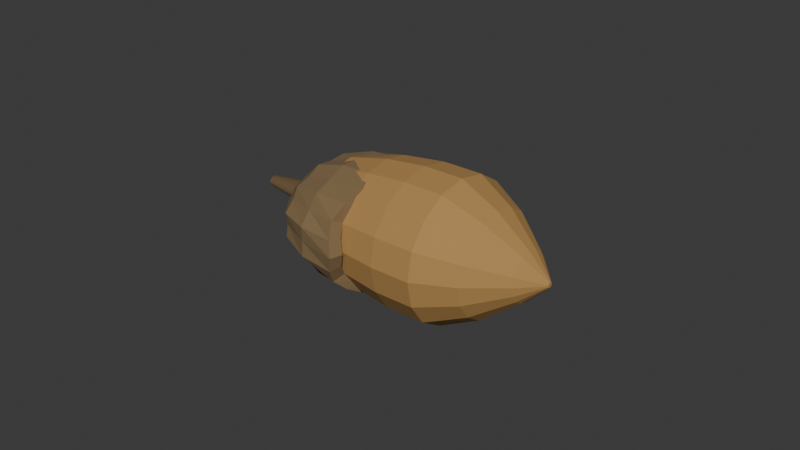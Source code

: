 # Source: source.blend  (saved by Blender 4.3.34; exported with 4.5.12 LTS)
import bpy
from mathutils import Matrix  # noqa: F401  (used for matrix-valued properties, if any)

bpy.ops.wm.read_factory_settings(use_empty=True)
scene = bpy.context.scene
scene.name = 'Scene'

# ---- collections
col_collection = bpy.data.collections.new('Collection'); scene.collection.children.link(col_collection)

# ---- materials (node trees are filled in below, after node groups)
mat_smoothnutwarmochre = bpy.data.materials.new('SmoothNutWarmOchre')
mat_smoothnutwarmochre.diffuse_color = (0.44, 0.245, 0.075, 1.0)
mat_thickcupuleearthbrown = bpy.data.materials.new('ThickCupuleEarthBrown')
mat_thickcupuleearthbrown.diffuse_color = (0.235, 0.155, 0.07, 1.0)
mat_woodycupulestalk = bpy.data.materials.new('WoodyCupuleStalk')
mat_woodycupulestalk.diffuse_color = (0.15, 0.095, 0.04, 1.0)

# ---- material node trees
mat_smoothnutwarmochre.use_nodes = True; mat_smoothnutwarmochre.node_tree.nodes.clear()
_N = mat_smoothnutwarmochre.node_tree.nodes; _L = mat_smoothnutwarmochre.node_tree.links
n0 = _N.new('ShaderNodeBsdfPrincipled'); n0.name = 'Principled BSDF'; n0.location = (10, 300)
n0.inputs[0].default_value = (0.44, 0.245, 0.075, 1.0)
n0.inputs[2].default_value = 0.88
n1 = _N.new('ShaderNodeOutputMaterial'); n1.name = 'Material Output'; n1.location = (300, 300)
_L.new(n0.outputs[0], n1.inputs[0])
n1.is_active_output = True
mat_thickcupuleearthbrown.use_nodes = True; mat_thickcupuleearthbrown.node_tree.nodes.clear()
_N = mat_thickcupuleearthbrown.node_tree.nodes; _L = mat_thickcupuleearthbrown.node_tree.links
n0 = _N.new('ShaderNodeBsdfPrincipled'); n0.name = 'Principled BSDF'; n0.location = (10, 300)
n0.inputs[0].default_value = (0.235, 0.155, 0.07, 1.0)
n0.inputs[2].default_value = 0.96
n1 = _N.new('ShaderNodeOutputMaterial'); n1.name = 'Material Output'; n1.location = (300, 300)
_L.new(n0.outputs[0], n1.inputs[0])
n1.is_active_output = True
mat_woodycupulestalk.use_nodes = True; mat_woodycupulestalk.node_tree.nodes.clear()
_N = mat_woodycupulestalk.node_tree.nodes; _L = mat_woodycupulestalk.node_tree.links
n0 = _N.new('ShaderNodeBsdfPrincipled'); n0.name = 'Principled BSDF'; n0.location = (10, 300)
n0.inputs[0].default_value = (0.15, 0.095, 0.04, 1.0)
n0.inputs[2].default_value = 0.96
n1 = _N.new('ShaderNodeOutputMaterial'); n1.name = 'Material Output'; n1.location = (300, 300)
_L.new(n0.outputs[0], n1.inputs[0])
n1.is_active_output = True

# ---- world
world_world = bpy.data.worlds.new('World'); scene.world = world_world
world_world.use_nodes = True; world_world.node_tree.nodes.clear()
_N = world_world.node_tree.nodes; _L = world_world.node_tree.links
n0 = _N.new('ShaderNodeOutputWorld'); n0.name = 'World Output'; n0.location = (300, 300)
n1 = _N.new('ShaderNodeBackground'); n1.name = 'Background'; n1.location = (10, 300)
n1.inputs[0].default_value = (0.05088, 0.05088, 0.05088, 1.0)
_L.new(n1.outputs[0], n0.inputs[0])
n0.is_active_output = True
world_world.color = (0.05088, 0.05088, 0.05088)
world_world.sun_shadow_jitter_overblur = 0.0

# ---- meshes
me_wholepointedsmoothnut = bpy.data.meshes.new('WholePointedSmoothNut')
me_wholepointedsmoothnut.from_pydata([(-0.032, 0.0027, 0.0205), (-0.032, 0.002494, 0.02149), (-0.032, 0.001909, 0.02232), (-0.032, 0.001033, 0.02288), (-0.032, 0.0, 0.02308), (-0.032, -0.001033, 0.02288), (-0.032, -0.001909, 0.02232), (-0.032, -0.002494, 0.02149), (-0.032, -0.0027, 0.0205), (-0.032, -0.002494, 0.01951), (-0.032, -0.001909, 0.01868), (-0.032, -0.001033, 0.01812), (-0.032, 0.0, 0.01792), (-0.032, 0.001033, 0.01812), (-0.032, 0.001909, 0.01868), (-0.032, 0.002494, 0.01951), (-0.028, 0.0108, 0.0205), (-0.028, 0.009978, 0.02445), (-0.028, 0.007637, 0.0278), (-0.028, 0.004133, 0.03003), (-0.028, 0.0, 0.03082), (-0.028, -0.004133, 0.03003), (-0.028, -0.007637, 0.0278), (-0.028, -0.009978, 0.02445), (-0.028, -0.0108, 0.0205), (-0.028, -0.009978, 0.01655), (-0.028, -0.007637, 0.0132), (-0.028, -0.004133, 0.01097), (-0.028, 0.0, 0.01018), (-0.028, 0.004133, 0.01097), (-0.028, 0.007637, 0.0132), (-0.028, 0.009978, 0.01655), (-0.019, 0.018, 0.0205), (-0.019, 0.01663, 0.02708), (-0.019, 0.01273, 0.03266), (-0.019, 0.006888, 0.03639), (-0.019, 0.0, 0.0377), (-0.019, -0.006888, 0.03639), (-0.019, -0.01273, 0.03266), (-0.019, -0.01663, 0.02708), (-0.019, -0.018, 0.0205), (-0.019, -0.01663, 0.01392), (-0.019, -0.01273, 0.008338), (-0.019, -0.006888, 0.004609), (-0.019, 0.0, 0.0033), (-0.019, 0.006888, 0.004609), (-0.019, 0.01273, 0.008338), (-0.019, 0.01663, 0.01392), (-0.005, 0.0216, 0.0205), (-0.005, 0.01996, 0.0284), (-0.005, 0.01527, 0.03509), (-0.005, 0.008266, 0.03957), (-0.005, 0.0, 0.04114), (-0.005, -0.008266, 0.03957), (-0.005, -0.01527, 0.03509), (-0.005, -0.01996, 0.0284), (-0.005, -0.0216, 0.0205), (-0.005, -0.01996, 0.0126), (-0.005, -0.01527, 0.005905), (-0.005, -0.008266, 0.0), (-0.005, 0.0, 0.0), (-0.005, 0.008266, 0.0), (-0.005, 0.01527, 0.005905), (-0.005, 0.01996, 0.0126), (0.009, 0.0234, 0.0205), (0.009, 0.02162, 0.02906), (0.009, 0.01655, 0.03631), (0.009, 0.008955, 0.04116), (0.009, 0.0, 0.04286), (0.009, -0.008955, 0.04116), (0.009, -0.01655, 0.03631), (0.009, -0.02162, 0.02906), (0.009, -0.0234, 0.0205), (0.009, -0.02162, 0.01194), (0.009, -0.01655, 0.004689), (0.009, -0.008955, 0.0), (0.009, 0.0, 0.0), (0.009, 0.008955, 0.0), (0.009, 0.01655, 0.004689), (0.009, 0.02162, 0.01194), (0.022, 0.0234, 0.0205), (0.022, 0.02162, 0.02906), (0.022, 0.01655, 0.03631), (0.022, 0.008955, 0.04116), (0.022, 0.0, 0.04286), (0.022, -0.008955, 0.04116), (0.022, -0.01655, 0.03631), (0.022, -0.02162, 0.02906), (0.022, -0.0234, 0.0205), (0.022, -0.02162, 0.01194), (0.022, -0.01655, 0.004689), (0.022, -0.008955, 0.0), (0.022, 0.0, 0.0), (0.022, 0.008955, 0.0), (0.022, 0.01655, 0.004689), (0.022, 0.02162, 0.01194), (0.034, 0.0171, 0.0205), (0.034, 0.0158, 0.02675), (0.034, 0.01209, 0.03205), (0.034, 0.006544, 0.0356), (0.034, 0.0, 0.03684), (0.034, -0.006544, 0.0356), (0.034, -0.01209, 0.03205), (0.034, -0.0158, 0.02675), (0.034, -0.0171, 0.0205), (0.034, -0.0158, 0.01425), (0.034, -0.01209, 0.008946), (0.034, -0.006544, 0.005404), (0.034, 0.0, 0.00416), (0.034, 0.006544, 0.005404), (0.034, 0.01209, 0.008946), (0.034, 0.0158, 0.01425), (0.045, 0.0081, 0.0205), (0.045, 0.007483, 0.02346), (0.045, 0.005728, 0.02597), (0.045, 0.0031, 0.02765), (0.045, 0.0, 0.02824), (0.045, -0.0031, 0.02765), (0.045, -0.005728, 0.02597), (0.045, -0.007483, 0.02346), (0.045, -0.0081, 0.0205), (0.045, -0.007483, 0.01754), (0.045, -0.005728, 0.01503), (0.045, -0.0031, 0.01335), (0.045, 0.0, 0.01276), (0.045, 0.0031, 0.01335), (0.045, 0.005728, 0.01503), (0.045, 0.007483, 0.01754), (0.052, 0.00081, 0.0205), (0.052, 0.0007483, 0.0208), (0.052, 0.0005728, 0.02105), (0.052, 0.00031, 0.02122), (0.052, 0.0, 0.02127), (0.052, -0.00031, 0.02122), (0.052, -0.0005728, 0.02105), (0.052, -0.0007483, 0.0208), (0.052, -0.00081, 0.0205), (0.052, -0.0007483, 0.0202), (0.052, -0.0005728, 0.01995), (0.052, -0.00031, 0.01978), (0.052, 0.0, 0.01973), (0.052, 0.00031, 0.01978), (0.052, 0.0005728, 0.01995), (0.052, 0.0007483, 0.0202)], [], [(15, 14, 13, 12, 11, 10, 9, 8, 7, 6, 5, 4, 3, 2, 1, 0), (128, 129, 130, 131, 132, 133, 134, 135, 136, 137, 138, 139, 140, 141, 142, 143), (0, 1, 17, 16), (1, 2, 18, 17), (2, 3, 19, 18), (3, 4, 20, 19), (4, 5, 21, 20), (5, 6, 22, 21), (6, 7, 23, 22), (7, 8, 24, 23), (8, 9, 25, 24), (9, 10, 26, 25), (10, 11, 27, 26), (11, 12, 28, 27), (12, 13, 29, 28), (13, 14, 30, 29), (14, 15, 31, 30), (15, 0, 16, 31), (16, 17, 33, 32), (17, 18, 34, 33), (18, 19, 35, 34), (19, 20, 36, 35), (20, 21, 37, 36), (21, 22, 38, 37), (22, 23, 39, 38), (23, 24, 40, 39), (24, 25, 41, 40), (25, 26, 42, 41), (26, 27, 43, 42), (27, 28, 44, 43), (28, 29, 45, 44), (29, 30, 46, 45), (30, 31, 47, 46), (31, 16, 32, 47), (32, 33, 49, 48), (33, 34, 50, 49), (34, 35, 51, 50), (35, 36, 52, 51), (36, 37, 53, 52), (37, 38, 54, 53), (38, 39, 55, 54), (39, 40, 56, 55), (40, 41, 57, 56), (41, 42, 58, 57), (42, 43, 59, 58), (43, 44, 60, 59), (44, 45, 61, 60), (45, 46, 62, 61), (46, 47, 63, 62), (47, 32, 48, 63), (48, 49, 65, 64), (49, 50, 66, 65), (50, 51, 67, 66), (51, 52, 68, 67), (52, 53, 69, 68), (53, 54, 70, 69), (54, 55, 71, 70), (55, 56, 72, 71), (56, 57, 73, 72), (57, 58, 74, 73), (58, 59, 75, 74), (59, 60, 76, 75), (60, 61, 77, 76), (61, 62, 78, 77), (62, 63, 79, 78), (63, 48, 64, 79), (64, 65, 81, 80), (65, 66, 82, 81), (66, 67, 83, 82), (67, 68, 84, 83), (68, 69, 85, 84), (69, 70, 86, 85), (70, 71, 87, 86), (71, 72, 88, 87), (72, 73, 89, 88), (73, 74, 90, 89), (74, 75, 91, 90), (75, 76, 92, 91), (76, 77, 93, 92), (77, 78, 94, 93), (78, 79, 95, 94), (79, 64, 80, 95), (80, 81, 97, 96), (81, 82, 98, 97), (82, 83, 99, 98), (83, 84, 100, 99), (84, 85, 101, 100), (85, 86, 102, 101), (86, 87, 103, 102), (87, 88, 104, 103), (88, 89, 105, 104), (89, 90, 106, 105), (90, 91, 107, 106), (91, 92, 108, 107), (92, 93, 109, 108), (93, 94, 110, 109), (94, 95, 111, 110), (95, 80, 96, 111), (96, 97, 113, 112), (97, 98, 114, 113), (98, 99, 115, 114), (99, 100, 116, 115), (100, 101, 117, 116), (101, 102, 118, 117), (102, 103, 119, 118), (103, 104, 120, 119), (104, 105, 121, 120), (105, 106, 122, 121), (106, 107, 123, 122), (107, 108, 124, 123), (108, 109, 125, 124), (109, 110, 126, 125), (110, 111, 127, 126), (111, 96, 112, 127), (112, 113, 129, 128), (113, 114, 130, 129), (114, 115, 131, 130), (115, 116, 132, 131), (116, 117, 133, 132), (117, 118, 134, 133), (118, 119, 135, 134), (119, 120, 136, 135), (120, 121, 137, 136), (121, 122, 138, 137), (122, 123, 139, 138), (123, 124, 140, 139), (124, 125, 141, 140), (125, 126, 142, 141), (126, 127, 143, 142), (127, 112, 128, 143)])
me_wholepointedsmoothnut.materials.append(mat_smoothnutwarmochre)
me_wholepointedsmoothnut.materials.append(mat_thickcupuleearthbrown)
me_wholepointedsmoothnut.materials.append(mat_woodycupulestalk)
me_wholepointedsmoothnut.update()
me_wholethickcupuleandstalk = bpy.data.meshes.new('WholeThickCupuleAndStalk')
me_wholethickcupuleandstalk.from_pydata([(-0.052, 0.0022, 0.0205), (-0.052, 0.002125, 0.02091), (-0.052, 0.001905, 0.02129), (-0.052, 0.001556, 0.02162), (-0.052, 0.0011, 0.02187), (-0.052, 0.0005694, 0.02203), (-0.052, 0.0, 0.02208), (-0.052, -0.0005694, 0.02203), (-0.052, -0.0011, 0.02187), (-0.052, -0.001556, 0.02162), (-0.052, -0.001905, 0.02129), (-0.052, -0.002125, 0.02091), (-0.052, -0.0022, 0.0205), (-0.052, -0.002125, 0.02009), (-0.052, -0.001905, 0.01971), (-0.052, -0.001556, 0.01938), (-0.052, -0.0011, 0.01913), (-0.052, -0.0005694, 0.01897), (-0.052, 0.0, 0.01892), (-0.052, 0.0005694, 0.01897), (-0.052, 0.0011, 0.01913), (-0.052, 0.001556, 0.01938), (-0.052, 0.001905, 0.01971), (-0.052, 0.002125, 0.02009), (-0.044, 0.0035, 0.0205), (-0.044, 0.003381, 0.02115), (-0.044, 0.003031, 0.02176), (-0.044, 0.002475, 0.02228), (-0.044, 0.00175, 0.02268), (-0.044, 0.0009059, 0.02293), (-0.044, 0.0, 0.02302), (-0.044, -0.0009059, 0.02293), (-0.044, -0.00175, 0.02268), (-0.044, -0.002475, 0.02228), (-0.044, -0.003031, 0.02176), (-0.044, -0.003381, 0.02115), (-0.044, -0.0035, 0.0205), (-0.044, -0.003381, 0.01985), (-0.044, -0.003031, 0.01924), (-0.044, -0.002475, 0.01872), (-0.044, -0.00175, 0.01832), (-0.044, -0.0009059, 0.01807), (-0.044, 0.0, 0.01798), (-0.044, 0.0009059, 0.01807), (-0.044, 0.00175, 0.01832), (-0.044, 0.002475, 0.01872), (-0.044, 0.003031, 0.01924), (-0.044, 0.003381, 0.01985), (-0.038, 0.0045, 0.0205), (-0.038, 0.004347, 0.02134), (-0.038, 0.003897, 0.02212), (-0.038, 0.003182, 0.02279), (-0.038, 0.00225, 0.02331), (-0.038, 0.001165, 0.02363), (-0.038, 0.0, 0.02374), (-0.038, -0.001165, 0.02363), (-0.038, -0.00225, 0.02331), (-0.038, -0.003182, 0.02279), (-0.038, -0.003897, 0.02212), (-0.038, -0.004347, 0.02134), (-0.038, -0.0045, 0.0205), (-0.038, -0.004347, 0.01966), (-0.038, -0.003897, 0.01888), (-0.038, -0.003182, 0.01821), (-0.038, -0.00225, 0.01769), (-0.038, -0.001165, 0.01737), (-0.038, 0.0, 0.01726), (-0.038, 0.001165, 0.01737), (-0.038, 0.00225, 0.01769), (-0.038, 0.003182, 0.01821), (-0.038, 0.003897, 0.01888), (-0.038, 0.004347, 0.01966), (-0.034, 0.01169, 0.0205), (-0.034, 0.01189, 0.02279), (-0.034, 0.01012, 0.02471), (-0.034, 0.008704, 0.02677), (-0.034, 0.005845, 0.02779), (-0.034, 0.003186, 0.02906), (-0.034, 0.0, 0.02892), (-0.034, -0.003186, 0.02906), (-0.034, -0.005845, 0.02779), (-0.034, -0.008704, 0.02677), (-0.034, -0.01012, 0.02471), (-0.034, -0.01189, 0.02279), (-0.034, -0.01169, 0.0205), (-0.034, -0.01189, 0.01821), (-0.034, -0.01012, 0.01629), (-0.034, -0.008704, 0.01423), (-0.034, -0.005845, 0.01321), (-0.034, -0.003186, 0.01194), (-0.034, 0.0, 0.01208), (-0.034, 0.003186, 0.01194), (-0.034, 0.005845, 0.01321), (-0.034, 0.008704, 0.01423), (-0.034, 0.01012, 0.01629), (-0.034, 0.01189, 0.01821), (-0.027, 0.0193, 0.0205), (-0.027, 0.01999, 0.02436), (-0.027, 0.01672, 0.02745), (-0.027, 0.01464, 0.03104), (-0.027, 0.009651, 0.03254), (-0.027, 0.005357, 0.0349), (-0.027, 0.0, 0.0344), (-0.027, -0.005357, 0.0349), (-0.027, -0.009651, 0.03254), (-0.027, -0.01464, 0.03104), (-0.027, -0.01672, 0.02745), (-0.027, -0.01999, 0.02436), (-0.027, -0.0193, 0.0205), (-0.027, -0.01999, 0.01664), (-0.027, -0.01672, 0.01355), (-0.027, -0.01464, 0.009962), (-0.027, -0.009651, 0.008465), (-0.027, -0.005357, 0.006105), (-0.027, 0.0, 0.006603), (-0.027, 0.005357, 0.006105), (-0.027, 0.009651, 0.008465), (-0.027, 0.01464, 0.009962), (-0.027, 0.01672, 0.01355), (-0.027, 0.01999, 0.01664), (-0.016, 0.02443, 0.0205), (-0.016, 0.0247, 0.02527), (-0.016, 0.02116, 0.02929), (-0.016, 0.01808, 0.03352), (-0.016, 0.01221, 0.03573), (-0.016, 0.006619, 0.03828), (-0.016, 0.0, 0.03809), (-0.016, -0.006619, 0.03828), (-0.016, -0.01221, 0.03573), (-0.016, -0.01808, 0.03352), (-0.016, -0.02116, 0.02929), (-0.016, -0.0247, 0.02527), (-0.016, -0.02443, 0.0205), (-0.016, -0.0247, 0.01573), (-0.016, -0.02116, 0.01171), (-0.016, -0.01808, 0.007481), (-0.016, -0.01221, 0.005268), (-0.016, -0.006619, 0.002716), (-0.016, 0.0, 0.002912), (-0.016, 0.006619, 0.002716), (-0.016, 0.01221, 0.005268), (-0.016, 0.01808, 0.007481), (-0.016, 0.02116, 0.01171), (-0.016, 0.0247, 0.01573), (-0.0028, 0.02708, 0.0205), (-0.004, 0.026, 0.02552), (-0.0052, 0.02345, 0.03025), (-0.004, 0.01903, 0.0342), (-0.0028, 0.01354, 0.03739), (-0.004, 0.006967, 0.03922), (-0.0052, 0.0, 0.04), (-0.004, -0.006967, 0.03922), (-0.0028, -0.01354, 0.03739), (-0.004, -0.01903, 0.0342), (-0.0052, -0.02345, 0.03025), (-0.004, -0.026, 0.02552), (-0.0028, -0.02708, 0.0205), (-0.004, -0.026, 0.01548), (-0.0052, -0.02345, 0.01075), (-0.004, -0.01903, 0.006796), (-0.0028, -0.01354, 0.003613), (-0.004, -0.006967, 0.00178), (-0.0052, 0.0, 0.001), (-0.004, 0.006967, 0.00178), (-0.0028, 0.01354, 0.003613), (-0.004, 0.01903, 0.006796), (-0.0052, 0.02345, 0.01075), (-0.004, 0.026, 0.01548), (-0.0018, 0.023, 0.0205), (-0.003, 0.02222, 0.02479), (-0.0042, 0.01992, 0.02878), (-0.003, 0.01626, 0.03221), (-0.0018, 0.0115, 0.03484), (-0.003, 0.005953, 0.0365), (-0.0042, 0.0, 0.03706), (-0.003, -0.005953, 0.0365), (-0.0018, -0.0115, 0.03484), (-0.003, -0.01626, 0.03221), (-0.0042, -0.01992, 0.02878), (-0.003, -0.02222, 0.02479), (-0.0018, -0.023, 0.0205), (-0.003, -0.02222, 0.01621), (-0.0042, -0.01992, 0.01222), (-0.003, -0.01626, 0.00879), (-0.0018, -0.0115, 0.006159), (-0.003, -0.005953, 0.004504), (-0.0042, 0.0, 0.00394), (-0.003, 0.005953, 0.004504), (-0.0018, 0.0115, 0.006159), (-0.003, 0.01626, 0.00879), (-0.0042, 0.01992, 0.01222), (-0.003, 0.02222, 0.01621), (-0.015, 0.017, 0.0205), (-0.015, 0.01642, 0.02367), (-0.015, 0.01472, 0.02662), (-0.015, 0.01202, 0.02915), (-0.015, 0.0085, 0.0311), (-0.015, 0.0044, 0.03232), (-0.015, 0.0, 0.03274), (-0.015, -0.0044, 0.03232), (-0.015, -0.0085, 0.0311), (-0.015, -0.01202, 0.02915), (-0.015, -0.01472, 0.02662), (-0.015, -0.01642, 0.02367), (-0.015, -0.017, 0.0205), (-0.015, -0.01642, 0.01733), (-0.015, -0.01472, 0.01438), (-0.015, -0.01202, 0.01185), (-0.015, -0.0085, 0.0099), (-0.015, -0.0044, 0.008677), (-0.015, 0.0, 0.00826), (-0.015, 0.0044, 0.008677), (-0.015, 0.0085, 0.0099), (-0.015, 0.01202, 0.01185), (-0.015, 0.01472, 0.01438), (-0.015, 0.01642, 0.01733), (-0.025, 0.011, 0.0205), (-0.025, 0.01063, 0.02255), (-0.025, 0.009526, 0.02446), (-0.025, 0.007778, 0.0261), (-0.025, 0.0055, 0.02736), (-0.025, 0.002847, 0.02815), (-0.025, 0.0, 0.02842), (-0.025, -0.002847, 0.02815), (-0.025, -0.0055, 0.02736), (-0.025, -0.007778, 0.0261), (-0.025, -0.009526, 0.02446), (-0.025, -0.01063, 0.02255), (-0.025, -0.011, 0.0205), (-0.025, -0.01063, 0.01845), (-0.025, -0.009526, 0.01654), (-0.025, -0.007778, 0.0149), (-0.025, -0.0055, 0.01364), (-0.025, -0.002847, 0.01285), (-0.025, 0.0, 0.01258), (-0.025, 0.002847, 0.01285), (-0.025, 0.0055, 0.01364), (-0.025, 0.007778, 0.0149), (-0.025, 0.009526, 0.01654), (-0.025, 0.01063, 0.01845), (-0.031, 0.005, 0.0205), (-0.031, 0.00483, 0.02143), (-0.031, 0.00433, 0.0223), (-0.031, 0.003536, 0.02305), (-0.031, 0.0025, 0.02362), (-0.031, 0.001294, 0.02398), (-0.031, 0.0, 0.0241), (-0.031, -0.001294, 0.02398), (-0.031, -0.0025, 0.02362), (-0.031, -0.003536, 0.02305), (-0.031, -0.00433, 0.0223), (-0.031, -0.00483, 0.02143), (-0.031, -0.005, 0.0205), (-0.031, -0.00483, 0.01957), (-0.031, -0.00433, 0.0187), (-0.031, -0.003536, 0.01795), (-0.031, -0.0025, 0.01738), (-0.031, -0.001294, 0.01702), (-0.031, 0.0, 0.0169), (-0.031, 0.001294, 0.01702), (-0.031, 0.0025, 0.01738), (-0.031, 0.003536, 0.01795), (-0.031, 0.00433, 0.0187), (-0.031, 0.00483, 0.01957), (-0.033, 0.002, 0.0205), (-0.033, 0.001932, 0.02087), (-0.033, 0.001732, 0.02122), (-0.033, 0.001414, 0.02152), (-0.033, 0.001, 0.02175), (-0.033, 0.0005176, 0.02189), (-0.033, 0.0, 0.02194), (-0.033, -0.0005176, 0.02189), (-0.033, -0.001, 0.02175), (-0.033, -0.001414, 0.02152), (-0.033, -0.001732, 0.02122), (-0.033, -0.001932, 0.02087), (-0.033, -0.002, 0.0205), (-0.033, -0.001932, 0.02013), (-0.033, -0.001732, 0.01978), (-0.033, -0.001414, 0.01948), (-0.033, -0.001, 0.01925), (-0.033, -0.0005176, 0.01911), (-0.033, 0.0, 0.01906), (-0.033, 0.0005176, 0.01911), (-0.033, 0.001, 0.01925), (-0.033, 0.001414, 0.01948), (-0.033, 0.001732, 0.01978), (-0.033, 0.001932, 0.02013)], [], [(23, 22, 21, 20, 19, 18, 17, 16, 15, 14, 13, 12, 11, 10, 9, 8, 7, 6, 5, 4, 3, 2, 1, 0), (264, 265, 266, 267, 268, 269, 270, 271, 272, 273, 274, 275, 276, 277, 278, 279, 280, 281, 282, 283, 284, 285, 286, 287), (0, 1, 25, 24), (1, 2, 26, 25), (2, 3, 27, 26), (3, 4, 28, 27), (4, 5, 29, 28), (5, 6, 30, 29), (6, 7, 31, 30), (7, 8, 32, 31), (8, 9, 33, 32), (9, 10, 34, 33), (10, 11, 35, 34), (11, 12, 36, 35), (12, 13, 37, 36), (13, 14, 38, 37), (14, 15, 39, 38), (15, 16, 40, 39), (16, 17, 41, 40), (17, 18, 42, 41), (18, 19, 43, 42), (19, 20, 44, 43), (20, 21, 45, 44), (21, 22, 46, 45), (22, 23, 47, 46), (23, 0, 24, 47), (24, 25, 49, 48), (25, 26, 50, 49), (26, 27, 51, 50), (27, 28, 52, 51), (28, 29, 53, 52), (29, 30, 54, 53), (30, 31, 55, 54), (31, 32, 56, 55), (32, 33, 57, 56), (33, 34, 58, 57), (34, 35, 59, 58), (35, 36, 60, 59), (36, 37, 61, 60), (37, 38, 62, 61), (38, 39, 63, 62), (39, 40, 64, 63), (40, 41, 65, 64), (41, 42, 66, 65), (42, 43, 67, 66), (43, 44, 68, 67), (44, 45, 69, 68), (45, 46, 70, 69), (46, 47, 71, 70), (47, 24, 48, 71), (48, 49, 73, 72), (49, 50, 74, 73), (50, 51, 75, 74), (51, 52, 76, 75), (52, 53, 77, 76), (53, 54, 78, 77), (54, 55, 79, 78), (55, 56, 80, 79), (56, 57, 81, 80), (57, 58, 82, 81), (58, 59, 83, 82), (59, 60, 84, 83), (60, 61, 85, 84), (61, 62, 86, 85), (62, 63, 87, 86), (63, 64, 88, 87), (64, 65, 89, 88), (65, 66, 90, 89), (66, 67, 91, 90), (67, 68, 92, 91), (68, 69, 93, 92), (69, 70, 94, 93), (70, 71, 95, 94), (71, 48, 72, 95), (72, 73, 97, 96), (73, 74, 98, 97), (74, 75, 99, 98), (75, 76, 100, 99), (76, 77, 101, 100), (77, 78, 102, 101), (78, 79, 103, 102), (79, 80, 104, 103), (80, 81, 105, 104), (81, 82, 106, 105), (82, 83, 107, 106), (83, 84, 108, 107), (84, 85, 109, 108), (85, 86, 110, 109), (86, 87, 111, 110), (87, 88, 112, 111), (88, 89, 113, 112), (89, 90, 114, 113), (90, 91, 115, 114), (91, 92, 116, 115), (92, 93, 117, 116), (93, 94, 118, 117), (94, 95, 119, 118), (95, 72, 96, 119), (96, 97, 121, 120), (97, 98, 122, 121), (98, 99, 123, 122), (99, 100, 124, 123), (100, 101, 125, 124), (101, 102, 126, 125), (102, 103, 127, 126), (103, 104, 128, 127), (104, 105, 129, 128), (105, 106, 130, 129), (106, 107, 131, 130), (107, 108, 132, 131), (108, 109, 133, 132), (109, 110, 134, 133), (110, 111, 135, 134), (111, 112, 136, 135), (112, 113, 137, 136), (113, 114, 138, 137), (114, 115, 139, 138), (115, 116, 140, 139), (116, 117, 141, 140), (117, 118, 142, 141), (118, 119, 143, 142), (119, 96, 120, 143), (120, 121, 145, 144), (121, 122, 146, 145), (122, 123, 147, 146), (123, 124, 148, 147), (124, 125, 149, 148), (125, 126, 150, 149), (126, 127, 151, 150), (127, 128, 152, 151), (128, 129, 153, 152), (129, 130, 154, 153), (130, 131, 155, 154), (131, 132, 156, 155), (132, 133, 157, 156), (133, 134, 158, 157), (134, 135, 159, 158), (135, 136, 160, 159), (136, 137, 161, 160), (137, 138, 162, 161), (138, 139, 163, 162), (139, 140, 164, 163), (140, 141, 165, 164), (141, 142, 166, 165), (142, 143, 167, 166), (143, 120, 144, 167), (144, 145, 169, 168), (145, 146, 170, 169), (146, 147, 171, 170), (147, 148, 172, 171), (148, 149, 173, 172), (149, 150, 174, 173), (150, 151, 175, 174), (151, 152, 176, 175), (152, 153, 177, 176), (153, 154, 178, 177), (154, 155, 179, 178), (155, 156, 180, 179), (156, 157, 181, 180), (157, 158, 182, 181), (158, 159, 183, 182), (159, 160, 184, 183), (160, 161, 185, 184), (161, 162, 186, 185), (162, 163, 187, 186), (163, 164, 188, 187), (164, 165, 189, 188), (165, 166, 190, 189), (166, 167, 191, 190), (167, 144, 168, 191), (168, 169, 193, 192), (169, 170, 194, 193), (170, 171, 195, 194), (171, 172, 196, 195), (172, 173, 197, 196), (173, 174, 198, 197), (174, 175, 199, 198), (175, 176, 200, 199), (176, 177, 201, 200), (177, 178, 202, 201), (178, 179, 203, 202), (179, 180, 204, 203), (180, 181, 205, 204), (181, 182, 206, 205), (182, 183, 207, 206), (183, 184, 208, 207), (184, 185, 209, 208), (185, 186, 210, 209), (186, 187, 211, 210), (187, 188, 212, 211), (188, 189, 213, 212), (189, 190, 214, 213), (190, 191, 215, 214), (191, 168, 192, 215), (192, 193, 217, 216), (193, 194, 218, 217), (194, 195, 219, 218), (195, 196, 220, 219), (196, 197, 221, 220), (197, 198, 222, 221), (198, 199, 223, 222), (199, 200, 224, 223), (200, 201, 225, 224), (201, 202, 226, 225), (202, 203, 227, 226), (203, 204, 228, 227), (204, 205, 229, 228), (205, 206, 230, 229), (206, 207, 231, 230), (207, 208, 232, 231), (208, 209, 233, 232), (209, 210, 234, 233), (210, 211, 235, 234), (211, 212, 236, 235), (212, 213, 237, 236), (213, 214, 238, 237), (214, 215, 239, 238), (215, 192, 216, 239), (216, 217, 241, 240), (217, 218, 242, 241), (218, 219, 243, 242), (219, 220, 244, 243), (220, 221, 245, 244), (221, 222, 246, 245), (222, 223, 247, 246), (223, 224, 248, 247), (224, 225, 249, 248), (225, 226, 250, 249), (226, 227, 251, 250), (227, 228, 252, 251), (228, 229, 253, 252), (229, 230, 254, 253), (230, 231, 255, 254), (231, 232, 256, 255), (232, 233, 257, 256), (233, 234, 258, 257), (234, 235, 259, 258), (235, 236, 260, 259), (236, 237, 261, 260), (237, 238, 262, 261), (238, 239, 263, 262), (239, 216, 240, 263), (240, 241, 265, 264), (241, 242, 266, 265), (242, 243, 267, 266), (243, 244, 268, 267), (244, 245, 269, 268), (245, 246, 270, 269), (246, 247, 271, 270), (247, 248, 272, 271), (248, 249, 273, 272), (249, 250, 274, 273), (250, 251, 275, 274), (251, 252, 276, 275), (252, 253, 277, 276), (253, 254, 278, 277), (254, 255, 279, 278), (255, 256, 280, 279), (256, 257, 281, 280), (257, 258, 282, 281), (258, 259, 283, 282), (259, 260, 284, 283), (260, 261, 285, 284), (261, 262, 286, 285), (262, 263, 287, 286), (263, 240, 264, 287)])
me_wholethickcupuleandstalk.polygons.foreach_set('material_index', [2, 1, 2, 2, 2, 2, 2, 2, 2, 2, 2, 2, 2, 2, 2, 2, 2, 2, 2, 2, 2, 2, 2, 2, 2, 2, 2, 2, 2, 2, 2, 2, 2, 2, 2, 2, 2, 2, 2, 2, 2, 2, 2, 2, 2, 2, 2, 2, 2, 2, 1, 1, 1, 1, 1, 1, 1, 1, 1, 1, 1, 1, 1, 1, 1, 1, 1, 1, 1, 1, 1, 1, 1, 1, 1, 1, 1, 1, 1, 1, 1, 1, 1, 1, 1, 1, 1, 1, 1, 1, 1, 1, 1, 1, 1, 1, 1, 1, 1, 1, 1, 1, 1, 1, 1, 1, 1, 1, 1, 1, 1, 1, 1, 1, 1, 1, 1, 1, 1, 1, 1, 1, 1, 1, 1, 1, 1, 1, 1, 1, 1, 1, 1, 1, 1, 1, 1, 1, 1, 1, 1, 1, 1, 1, 1, 1, 1, 1, 1, 1, 1, 1, 1, 1, 1, 1, 1, 1, 1, 1, 1, 1, 1, 1, 1, 1, 1, 1, 1, 1, 1, 1, 1, 1, 1, 1, 1, 1, 1, 1, 1, 1, 1, 1, 1, 1, 1, 1, 1, 1, 1, 1, 1, 1, 1, 1, 1, 1, 1, 1, 1, 1, 1, 1, 1, 1, 1, 1, 1, 1, 1, 1, 1, 1, 1, 1, 1, 1, 1, 1, 1, 1, 1, 1, 1, 1, 1, 1, 1, 1, 1, 1, 1, 1, 1, 1, 1, 1, 1, 1, 1, 1, 1, 1, 1, 1, 1, 1, 1, 1, 1, 1, 1, 1, 1, 1, 1, 1, 1, 1, 1, 1, 1, 1, 1, 1])
me_wholethickcupuleandstalk.materials.append(mat_smoothnutwarmochre)
me_wholethickcupuleandstalk.materials.append(mat_thickcupuleearthbrown)
me_wholethickcupuleandstalk.materials.append(mat_woodycupulestalk)
me_wholethickcupuleandstalk.update()

# ---- objects
ob_onewholecupulecoveredacorn = bpy.data.objects.new('OneWholeCupuleCoveredAcorn', None)
ob_wholepointedsmoothnut = bpy.data.objects.new('WholePointedSmoothNut', me_wholepointedsmoothnut)
ob_wholethickcupuleandstalk = bpy.data.objects.new('WholeThickCupuleAndStalk', me_wholethickcupuleandstalk)

# ---- transforms, parenting, visibility, modifiers, constraints
ob_onewholecupulecoveredacorn.location = (0.0, 0.0, 0.0)
ob_wholepointedsmoothnut.parent = ob_onewholecupulecoveredacorn
ob_wholepointedsmoothnut.location = (0.0, 0.0, 0.0)
ob_wholethickcupuleandstalk.parent = ob_onewholecupulecoveredacorn
ob_wholethickcupuleandstalk.location = (0.0, 0.0, 0.0)

# ---- collection membership
scene.collection.objects.link(ob_onewholecupulecoveredacorn)
scene.collection.objects.link(ob_wholepointedsmoothnut)
scene.collection.objects.link(ob_wholethickcupuleandstalk)

# ---- scene / render settings (as saved in the file)
scene.frame_start = 1; scene.frame_end = 250; scene.frame_set(1)
scene.render.engine = 'CYCLES'
scene.render.use_compositing = False
scene.cycles.use_denoising = False
scene.cycles.samples = 128
scene.cycles.use_adaptive_sampling = False
scene.cycles.seed = 17
bpy.context.view_layer.update()

# ---- added for rendering (the .blend has no active camera and no usable light): camera, sun
cam_auto = bpy.data.cameras.new('AutoCamera')
cam_auto.lens = 50.0
cam_auto.sensor_width = 36.0
cam_auto.clip_end = 1000.0
ob_auto_camera = bpy.data.objects.new('AutoCamera', cam_auto)
scene.collection.objects.link(ob_auto_camera)
ob_auto_camera.location = (0.185045, -0.222054, 0.169466)
ob_auto_camera.rotation_euler = (1.09748, -7.21219e-08, 0.694738)
scene.camera = ob_auto_camera
light_auto_sun = bpy.data.lights.new('AutoSun', 'SUN')
light_auto_sun.energy = 3.0
light_auto_sun.angle = 0.0523599
ob_auto_sun = bpy.data.objects.new('AutoSun', light_auto_sun)
scene.collection.objects.link(ob_auto_sun)
ob_auto_sun.rotation_euler = (0.872665, 0.174533, 0.523599)
bpy.context.view_layer.update()
